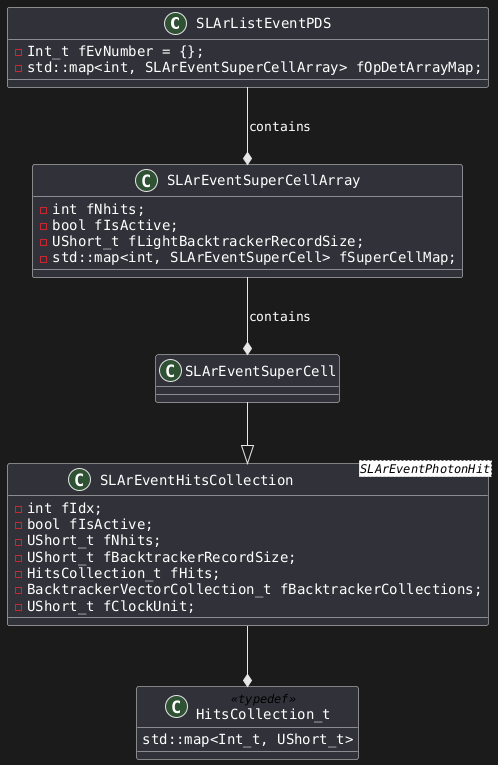

The diagram above was rendered by PlantUML. Its source (embedded in the PNG):
@startuml
skinparam defaultFontName DejaVu Sans Mono
left to right direction
class SLArListEventPDS {
  -Int_t fEvNumber = {};
  -std::map<int, SLArEventSuperCellArray> fOpDetArrayMap;
}

class SLArEventSuperCellArray {
  -int fNhits; 
  -bool fIsActive; 
  -UShort_t fLightBacktrackerRecordSize;
  -std::map<int, SLArEventSuperCell> fSuperCellMap;
}

class SLArEventSuperCell {
}

top to bottom direction

class SLArEventHitsCollection<SLArEventPhotonHit> {
  -int fIdx; 
  -bool fIsActive; 
  -UShort_t fNhits; 
  -UShort_t fBacktrackerRecordSize;
  -HitsCollection_t fHits; 
  -BacktrackerVectorCollection_t fBacktrackerCollections;
  -UShort_t fClockUnit; 
}

class HitsCollection_t <<typedef>> {
  std::map<Int_t, UShort_t>
}

SLArListEventPDS --* SLArEventSuperCellArray: contains
SLArEventSuperCellArray --* SLArEventSuperCell: contains
SLArEventSuperCell --|> SLArEventHitsCollection
SLArEventHitsCollection --* HitsCollection_t
@enduml